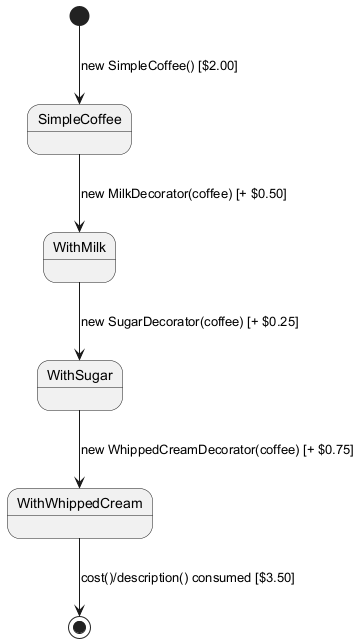

The diagram above was rendered by PlantUML. Its source (embedded in the PNG):
@startuml
[*] --> SimpleCoffee : new SimpleCoffee() [$2.00]
SimpleCoffee --> WithMilk : new MilkDecorator(coffee) [+ $0.50]
WithMilk --> WithSugar : new SugarDecorator(coffee) [+ $0.25]
WithSugar --> WithWhippedCream : new WhippedCreamDecorator(coffee) [+ $0.75]
WithWhippedCream --> [*] : cost()/description() consumed [$3.50]
@enduml